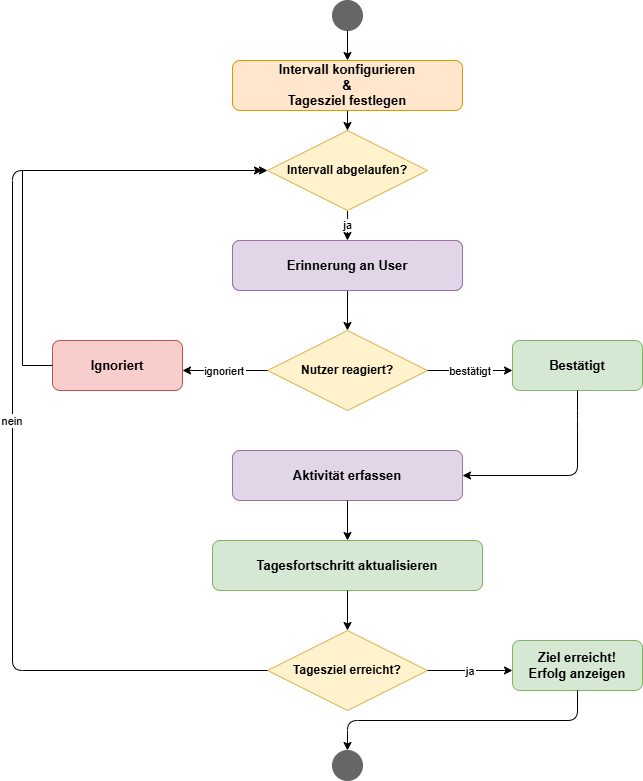

The diagram above was exported from draw.io. Its source (the exported page's mxGraphModel, read from the mxfile embedded in the PNG):
<mxGraphModel dx="1204" dy="1139" grid="1" gridSize="10" guides="1" tooltips="1" connect="1" arrows="1" fold="1" page="1" pageScale="1" pageWidth="850" pageHeight="1100" math="0" shadow="0">
  <root>
    <mxCell id="0" />
    <mxCell id="1" parent="0" />
    <mxCell id="start" parent="1" style="ellipse;aspect=fixed;fillColor=#666666;strokeColor=#666666;fontColor=#000000;" value="" vertex="1">
      <mxGeometry height="30" width="30" x="360" as="geometry" />
    </mxCell>
    <mxCell id="c5-haGQ5vKF5cMYVF1cK-6" edge="1" parent="1" source="config" style="edgeStyle=orthogonalEdgeStyle;rounded=0;orthogonalLoop=1;jettySize=auto;html=1;fontColor=#000000;" target="c5-haGQ5vKF5cMYVF1cK-5" value="">
      <mxGeometry relative="1" as="geometry" />
    </mxCell>
    <mxCell id="config" parent="1" style="rounded=1;whiteSpace=wrap;html=1;fillColor=#ffe6cc;strokeColor=#d79b00;fontSize=13;fontStyle=1;fontColor=#000000;" value="Intervall konfigurieren&lt;div&gt;&amp;amp;&lt;/div&gt;&lt;div&gt;Tagesziel festlegen&lt;/div&gt;" vertex="1">
      <mxGeometry height="50" width="230" x="260" y="60" as="geometry" />
    </mxCell>
    <mxCell id="interval" parent="1" style="rounded=1;whiteSpace=wrap;html=1;fillColor=#d5e8d4;strokeColor=#82b366;fontSize=13;fontStyle=1;fontColor=#000000;" value="Intervall-Timer läuft" vertex="1">
      <mxGeometry height="50" width="230" x="260" y="240" as="geometry" />
    </mxCell>
    <mxCell id="c5-haGQ5vKF5cMYVF1cK-10" edge="1" parent="1" source="reminder" style="edgeStyle=orthogonalEdgeStyle;rounded=0;orthogonalLoop=1;jettySize=auto;html=1;fontColor=#000000;" target="decision_react" value="">
      <mxGeometry relative="1" as="geometry" />
    </mxCell>
    <mxCell id="reminder" parent="1" style="rounded=1;whiteSpace=wrap;html=1;fillColor=#e1d5e7;strokeColor=#9673a6;fontSize=13;fontStyle=1;fontColor=#000000;" value="Erinnerung an User" vertex="1">
      <mxGeometry height="50" width="230" x="260" y="240" as="geometry" />
    </mxCell>
    <mxCell id="decision_react" parent="1" style="rhombus;whiteSpace=wrap;html=1;fillColor=#fff2cc;strokeColor=#d6b656;fontSize=12;fontStyle=1;fontColor=#000000;" value="Nutzer reagiert?" vertex="1">
      <mxGeometry height="80" width="160" x="295" y="330" as="geometry" />
    </mxCell>
    <mxCell id="ignored" parent="1" style="rounded=1;whiteSpace=wrap;html=1;fillColor=#f8cecc;strokeColor=#b85450;fontSize=13;fontStyle=1;fontColor=#000000;" value="Ignoriert" vertex="1">
      <mxGeometry height="50" width="130" x="80" y="340" as="geometry" />
    </mxCell>
    <mxCell id="confirmed" parent="1" style="rounded=1;whiteSpace=wrap;html=1;fillColor=#d5e8d4;strokeColor=#82b366;fontSize=13;fontStyle=1;fontColor=#000000;" value="Bestätigt" vertex="1">
      <mxGeometry height="50" width="130" x="540" y="340" as="geometry" />
    </mxCell>
    <mxCell id="log_activity" parent="1" style="rounded=1;whiteSpace=wrap;html=1;fillColor=#e1d5e7;strokeColor=#9673a6;fontSize=13;fontStyle=1;fontColor=#000000;" value="Aktivität erfassen" vertex="1">
      <mxGeometry height="50" width="230" x="260" y="450" as="geometry" />
    </mxCell>
    <mxCell id="update_progress" parent="1" style="rounded=1;whiteSpace=wrap;html=1;fillColor=#d5e8d4;strokeColor=#82b366;fontSize=13;fontStyle=1;fontColor=#000000;" value="Tagesfortschritt aktualisieren" vertex="1">
      <mxGeometry height="50" width="270" x="240" y="540" as="geometry" />
    </mxCell>
    <mxCell id="decision_goal" parent="1" style="rhombus;whiteSpace=wrap;html=1;fillColor=#fff2cc;strokeColor=#d6b656;fontSize=12;fontStyle=1;fontColor=#000000;" value="Tagesziel erreicht?" vertex="1">
      <mxGeometry height="80" width="160" x="295" y="630" as="geometry" />
    </mxCell>
    <mxCell id="goal_reached" parent="1" style="rounded=1;whiteSpace=wrap;html=1;fillColor=#d5e8d4;strokeColor=#82b366;fontSize=13;fontStyle=1;fontColor=#000000;" value="Ziel erreicht!&#10;Erfolg anzeigen" vertex="1">
      <mxGeometry height="50" width="130" x="540" y="640" as="geometry" />
    </mxCell>
    <mxCell id="end" parent="1" style="ellipse;aspect=fixed;fillColor=#666666;strokeColor=#666666;fontColor=#000000;" value="" vertex="1">
      <mxGeometry height="30" width="30" x="360" y="750" as="geometry" />
    </mxCell>
    <mxCell id="e1" edge="1" parent="1" source="start" style="edgeStyle=orthogonalEdgeStyle;fontColor=#000000;" target="config">
      <mxGeometry relative="1" as="geometry" />
    </mxCell>
    <mxCell id="e4" edge="1" parent="1" source="decision_react" style="edgeStyle=orthogonalEdgeStyle;fontSize=11;fontColor=#000000;" target="ignored" value="ignoriert">
      <mxGeometry relative="1" as="geometry">
        <Array as="points">
          <mxPoint x="295" y="370" />
          <mxPoint x="145" y="370" />
        </Array>
      </mxGeometry>
    </mxCell>
    <mxCell id="e5" edge="1" parent="1" source="decision_react" style="edgeStyle=orthogonalEdgeStyle;fontSize=11;fontColor=#000000;" target="confirmed" value="bestätigt">
      <mxGeometry relative="1" as="geometry">
        <Array as="points">
          <mxPoint x="455" y="370" />
          <mxPoint x="605" y="370" />
        </Array>
      </mxGeometry>
    </mxCell>
    <mxCell id="e7" edge="1" parent="1" source="confirmed" style="edgeStyle=orthogonalEdgeStyle;fontColor=#000000;" target="log_activity">
      <mxGeometry relative="1" as="geometry">
        <Array as="points">
          <mxPoint x="605" y="420" />
          <mxPoint x="605" y="475" />
          <mxPoint x="490" y="475" />
        </Array>
      </mxGeometry>
    </mxCell>
    <mxCell id="e8" edge="1" parent="1" source="log_activity" style="edgeStyle=orthogonalEdgeStyle;fontColor=#000000;" target="update_progress">
      <mxGeometry relative="1" as="geometry" />
    </mxCell>
    <mxCell id="e9" edge="1" parent="1" source="update_progress" style="edgeStyle=orthogonalEdgeStyle;fontColor=#000000;" target="decision_goal">
      <mxGeometry relative="1" as="geometry" />
    </mxCell>
    <mxCell id="e10" edge="1" parent="1" source="decision_goal" style="edgeStyle=orthogonalEdgeStyle;fontSize=11;exitX=0;exitY=0.5;entryX=0;entryY=0.5;entryDx=0;entryDy=0;fontColor=#000000;" target="c5-haGQ5vKF5cMYVF1cK-5" value="nein">
      <mxGeometry relative="1" as="geometry">
        <Array as="points">
          <mxPoint x="40" y="670" />
          <mxPoint x="40" y="170" />
        </Array>
      </mxGeometry>
    </mxCell>
    <mxCell id="e11" edge="1" parent="1" source="decision_goal" style="edgeStyle=orthogonalEdgeStyle;fontSize=11;exitX=1;exitY=0.5;fontColor=#000000;" target="goal_reached" value="ja">
      <mxGeometry relative="1" as="geometry">
        <Array as="points">
          <mxPoint x="455" y="670" />
          <mxPoint x="605" y="670" />
        </Array>
      </mxGeometry>
    </mxCell>
    <mxCell id="e12" edge="1" parent="1" source="goal_reached" style="edgeStyle=orthogonalEdgeStyle;entryX=0.5;entryY=0;entryDx=0;entryDy=0;fontColor=#000000;" target="end">
      <mxGeometry relative="1" as="geometry">
        <Array as="points">
          <mxPoint x="605" y="720" />
          <mxPoint x="375" y="720" />
        </Array>
        <mxPoint x="410" y="753" as="targetPoint" />
      </mxGeometry>
    </mxCell>
    <mxCell id="c5-haGQ5vKF5cMYVF1cK-9" edge="1" parent="1" source="c5-haGQ5vKF5cMYVF1cK-5" style="edgeStyle=orthogonalEdgeStyle;rounded=0;orthogonalLoop=1;jettySize=auto;html=1;fontColor=#000000;" target="reminder" value="ja">
      <mxGeometry relative="1" as="geometry" />
    </mxCell>
    <mxCell id="c5-haGQ5vKF5cMYVF1cK-5" parent="1" style="rhombus;whiteSpace=wrap;html=1;fillColor=#fff2cc;strokeColor=#d6b656;fontSize=12;fontStyle=1;fontColor=#000000;" value="Intervall a&lt;span style=&quot;background-color: transparent;&quot;&gt;bgelaufen?&lt;/span&gt;" vertex="1">
      <mxGeometry height="80" width="160" x="295" y="130" as="geometry" />
    </mxCell>
    <mxCell id="c5-haGQ5vKF5cMYVF1cK-11" edge="1" parent="1" source="ignored" style="endArrow=classic;html=1;rounded=0;exitX=0;exitY=0.5;exitDx=0;exitDy=0;fontColor=#000000;" value="">
      <mxGeometry height="50" relative="1" width="50" as="geometry">
        <Array as="points">
          <mxPoint x="50" y="365" />
          <mxPoint x="50" y="170" />
        </Array>
        <mxPoint x="250" y="310" as="sourcePoint" />
        <mxPoint x="290" y="170" as="targetPoint" />
      </mxGeometry>
    </mxCell>
  </root>
</mxGraphModel>